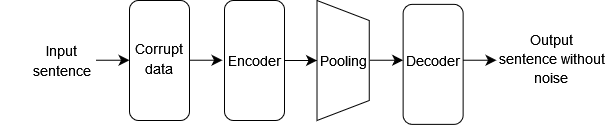

The diagram above was exported from draw.io. Its source (the exported page's mxGraphModel, read from the mxfile embedded in the PNG):
<mxGraphModel dx="1056" dy="368" grid="0" gridSize="10" guides="1" tooltips="1" connect="1" arrows="1" fold="1" page="0" pageScale="1" pageWidth="850" pageHeight="1100" math="0" shadow="0">
  <root>
    <mxCell id="0" />
    <mxCell id="1" parent="0" />
    <mxCell id="FsFkYD_R03JrNcrquCZb-6" style="edgeStyle=none;curved=1;rounded=0;orthogonalLoop=1;jettySize=auto;html=1;exitX=0.5;exitY=0;exitDx=0;exitDy=0;entryX=0.5;entryY=1;entryDx=0;entryDy=0;fontSize=12;startSize=8;endSize=8;" edge="1" parent="1" source="FsFkYD_R03JrNcrquCZb-1" target="FsFkYD_R03JrNcrquCZb-3">
      <mxGeometry relative="1" as="geometry" />
    </mxCell>
    <mxCell id="FsFkYD_R03JrNcrquCZb-1" value="" style="rounded=1;whiteSpace=wrap;html=1;fontSize=16;rotation=90;" vertex="1" parent="1">
      <mxGeometry x="17" y="64" width="120" height="60" as="geometry" />
    </mxCell>
    <mxCell id="FsFkYD_R03JrNcrquCZb-3" value="" style="shape=trapezoid;perimeter=trapezoidPerimeter;whiteSpace=wrap;html=1;fixedSize=1;fontSize=16;rotation=90;" vertex="1" parent="1">
      <mxGeometry x="105.63" y="67.87" width="120" height="52.25" as="geometry" />
    </mxCell>
    <mxCell id="FsFkYD_R03JrNcrquCZb-11" value="&lt;font style=&quot;font-size: 14px;&quot;&gt;Input &lt;br&gt;sentence&lt;/font&gt;" style="text;html=1;strokeColor=none;fillColor=none;align=center;verticalAlign=middle;whiteSpace=wrap;rounded=0;fontSize=16;" vertex="1" parent="1">
      <mxGeometry x="-178" y="79" width="125" height="30" as="geometry" />
    </mxCell>
    <mxCell id="FsFkYD_R03JrNcrquCZb-13" value="" style="rounded=1;whiteSpace=wrap;html=1;fontSize=16;rotation=90;" vertex="1" parent="1">
      <mxGeometry x="195.63" y="67.87" width="120" height="60" as="geometry" />
    </mxCell>
    <mxCell id="FsFkYD_R03JrNcrquCZb-14" style="edgeStyle=none;curved=1;rounded=0;orthogonalLoop=1;jettySize=auto;html=1;exitX=0.5;exitY=0;exitDx=0;exitDy=0;entryX=0.5;entryY=1;entryDx=0;entryDy=0;fontSize=12;startSize=8;endSize=8;" edge="1" parent="1">
      <mxGeometry relative="1" as="geometry">
        <mxPoint x="192.63" y="93.74000000000001" as="sourcePoint" />
        <mxPoint x="225.63" y="93.74000000000001" as="targetPoint" />
      </mxGeometry>
    </mxCell>
    <mxCell id="FsFkYD_R03JrNcrquCZb-16" value="" style="rounded=1;whiteSpace=wrap;html=1;fontSize=16;rotation=90;" vertex="1" parent="1">
      <mxGeometry x="-78" y="64" width="120" height="60" as="geometry" />
    </mxCell>
    <mxCell id="FsFkYD_R03JrNcrquCZb-17" value="&lt;font style=&quot;font-size: 14px;&quot;&gt;Corrupt data&lt;/font&gt;" style="text;html=1;strokeColor=none;fillColor=none;align=center;verticalAlign=middle;whiteSpace=wrap;rounded=0;fontSize=16;" vertex="1" parent="1">
      <mxGeometry x="-48" y="76.5" width="60" height="30" as="geometry" />
    </mxCell>
    <mxCell id="FsFkYD_R03JrNcrquCZb-18" value="&lt;font style=&quot;font-size: 14px;&quot;&gt;Decoder&lt;/font&gt;" style="text;html=1;strokeColor=none;fillColor=none;align=center;verticalAlign=middle;whiteSpace=wrap;rounded=0;fontSize=16;" vertex="1" parent="1">
      <mxGeometry x="227.63" y="81.5" width="56" height="25" as="geometry" />
    </mxCell>
    <mxCell id="FsFkYD_R03JrNcrquCZb-19" value="&lt;font style=&quot;font-size: 14px;&quot;&gt;Encoder&lt;/font&gt;" style="text;html=1;strokeColor=none;fillColor=none;align=center;verticalAlign=middle;whiteSpace=wrap;rounded=0;fontSize=16;" vertex="1" parent="1">
      <mxGeometry x="49" y="81.5" width="56" height="25" as="geometry" />
    </mxCell>
    <mxCell id="FsFkYD_R03JrNcrquCZb-20" value="&lt;font style=&quot;font-size: 14px;&quot;&gt;Pooling&lt;/font&gt;" style="text;html=1;strokeColor=none;fillColor=none;align=center;verticalAlign=middle;whiteSpace=wrap;rounded=0;fontSize=16;rotation=0;" vertex="1" parent="1">
      <mxGeometry x="135.63" y="79" width="60" height="30" as="geometry" />
    </mxCell>
    <mxCell id="FsFkYD_R03JrNcrquCZb-21" style="edgeStyle=none;curved=1;rounded=0;orthogonalLoop=1;jettySize=auto;html=1;exitX=0.5;exitY=0;exitDx=0;exitDy=0;entryX=0.5;entryY=1;entryDx=0;entryDy=0;fontSize=12;startSize=8;endSize=8;" edge="1" parent="1">
      <mxGeometry relative="1" as="geometry">
        <mxPoint x="12" y="93.73" as="sourcePoint" />
        <mxPoint x="45" y="93.73" as="targetPoint" />
      </mxGeometry>
    </mxCell>
    <mxCell id="FsFkYD_R03JrNcrquCZb-22" style="edgeStyle=none;curved=1;rounded=0;orthogonalLoop=1;jettySize=auto;html=1;exitX=0.5;exitY=0;exitDx=0;exitDy=0;entryX=0.5;entryY=1;entryDx=0;entryDy=0;fontSize=12;startSize=8;endSize=8;" edge="1" parent="1">
      <mxGeometry relative="1" as="geometry">
        <mxPoint x="-81" y="93.74000000000001" as="sourcePoint" />
        <mxPoint x="-48" y="93.74000000000001" as="targetPoint" />
      </mxGeometry>
    </mxCell>
    <mxCell id="FsFkYD_R03JrNcrquCZb-23" value="&lt;font style=&quot;font-size: 14px;&quot;&gt;Output &lt;br&gt;sentence without noise&lt;br&gt;&lt;/font&gt;" style="text;html=1;strokeColor=none;fillColor=none;align=center;verticalAlign=middle;whiteSpace=wrap;rounded=0;fontSize=16;" vertex="1" parent="1">
      <mxGeometry x="312" y="76.5" width="125" height="30" as="geometry" />
    </mxCell>
    <mxCell id="FsFkYD_R03JrNcrquCZb-24" style="edgeStyle=none;curved=1;rounded=0;orthogonalLoop=1;jettySize=auto;html=1;exitX=0.5;exitY=0;exitDx=0;exitDy=0;entryX=0.5;entryY=1;entryDx=0;entryDy=0;fontSize=12;startSize=8;endSize=8;" edge="1" parent="1">
      <mxGeometry relative="1" as="geometry">
        <mxPoint x="286" y="93.73" as="sourcePoint" />
        <mxPoint x="319" y="93.73" as="targetPoint" />
      </mxGeometry>
    </mxCell>
  </root>
</mxGraphModel>